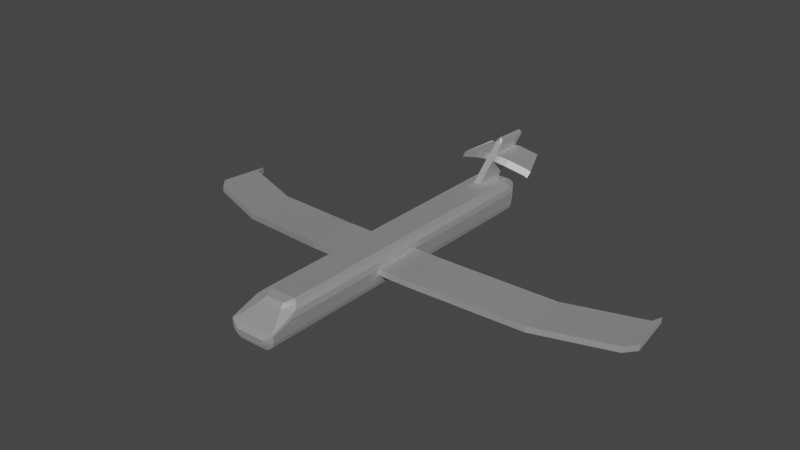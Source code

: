 # Source: plane.blend  (saved by Blender 3.4.6; exported with 4.5.12 LTS)
import bpy
from mathutils import Matrix  # noqa: F401  (used for matrix-valued properties, if any)

bpy.ops.wm.read_factory_settings(use_empty=True)
scene = bpy.context.scene
scene.name = 'Scene'

# ---- materials (node trees are filled in below, after node groups)
mat_material_001 = bpy.data.materials.new('Material.001')
mat_material_001.use_transparent_shadow = False

# ---- material node trees
mat_material_001.use_nodes = True; mat_material_001.node_tree.nodes.clear()
_N = mat_material_001.node_tree.nodes; _L = mat_material_001.node_tree.links
n0 = _N.new('ShaderNodeBsdfPrincipled'); n0.name = 'Principled BSDF'; n0.location = (10, 300)
n0.distribution = 'GGX'
n0.subsurface_method = 'RANDOM_WALK_SKIN'
n0.inputs[1].default_value = 1.0
n0.inputs[2].default_value = 0.7143
n0.inputs[3].default_value = 1.45
n0.inputs[11].default_value = 1.34
n0.inputs[20].default_value = 0.0
n0.inputs[27].default_value = (0.0, 0.0, 0.0, 1.0)
n1 = _N.new('ShaderNodeOutputMaterial'); n1.name = 'Material Output'; n1.location = (300, 300)
_L.new(n0.outputs[0], n1.inputs[0])
n1.is_active_output = True

# ---- world
world_world = bpy.data.worlds.new('World'); scene.world = world_world
world_world.use_nodes = True; world_world.node_tree.nodes.clear()
_N = world_world.node_tree.nodes; _L = world_world.node_tree.links
n0 = _N.new('ShaderNodeOutputWorld'); n0.name = 'World Output'; n0.location = (300, 300)
n1 = _N.new('ShaderNodeBackground'); n1.name = 'Background'; n1.location = (10, 300)
n1.inputs[0].default_value = (0.05088, 0.05088, 0.05088, 1.0)
_L.new(n1.outputs[0], n0.inputs[0])
n0.is_active_output = True
world_world.color = (0.05088, 0.05088, 0.05088)
world_world.use_sun_shadow = False
world_world.sun_shadow_jitter_overblur = 0.0

# ---- meshes
me_cube_001 = bpy.data.meshes.new('Cube.001')
me_cube_001.from_pydata([(0.0, -1.0, -1.0), (0.0, -1.0, 1.0), (0.0, 1.0, -1.0), (0.0, 1.0, 1.0), (2.004, -1.0, -1.0), (2.004, -1.0, 1.0), (2.004, 1.0, -1.0), (2.004, 1.0, 1.0), (0.0, -1.0, 1.287), (0.0, 1.0, 1.287), (1.698, 1.0, 1.287), (1.698, -1.0, 1.287), (0.0, -1.0, 1.504), (0.0, 1.0, 1.504), (1.283, 1.0, 1.504), (1.283, -1.0, 1.504), (0.0, 1.0, -1.287), (0.0, -1.0, -1.287), (1.688, 1.0, -1.287), (1.688, -1.0, -1.287), (0.0, 1.0, -1.484), (0.0, -1.0, -1.484), (1.283, 1.0, -1.484), (1.283, -1.0, -1.484), (2.155, 1.0, 0.5616), (2.155, 1.0, -0.5616), (2.155, -1.0, -0.5616), (2.155, -1.0, 0.5616), (0.0, 1.0, 1.0), (0.0, 1.0, -1.0), (2.004, 1.0, -1.0), (2.004, 1.0, 1.0), (0.0, 1.0, 1.287), (1.698, 1.0, 1.287), (0.0, 1.0, 1.504), (1.283, 1.0, 1.504), (1.688, 1.0, -1.287), (0.0, 1.0, -1.287), (1.283, 1.0, -1.484), (0.0, 1.0, -1.484), (2.155, 1.0, 0.5616), (2.155, 1.0, -0.5616), (0.0, 17.47, 1.0), (0.0, 17.47, -1.0), (2.004, 17.47, -1.0), (2.004, 17.47, 1.0), (0.0, 17.47, 1.287), (1.698, 17.47, 1.287), (0.0, 17.47, 1.504), (1.283, 17.47, 1.504), (1.688, 17.47, -1.287), (0.0, 17.47, -1.287), (1.283, 17.47, -1.484), (0.0, 17.47, -1.484), (2.155, 17.47, 0.5616), (2.155, 17.47, -0.5616), (0.0, 19.21, 0.6559), (0.0, 19.21, -0.4291), (1.024, 19.21, -0.4291), (1.024, 19.21, 0.6559), (0.0, 19.21, 0.8114), (0.8579, 19.21, 0.8114), (0.0, 19.21, 0.9293), (0.6327, 19.21, 0.9293), (0.8525, 19.21, -0.5846), (0.0, 19.21, -0.5846), (0.6327, 19.21, -0.6919), (0.0, 19.21, -0.6919), (1.106, 19.21, 0.418), (1.106, 19.21, -0.1913), (0.0, 20.13, 0.3219), (0.0, 20.13, -0.002798), (0.4965, 20.13, -0.002798), (0.4965, 20.13, 0.3219), (0.0, 20.13, 0.3684), (0.4467, 20.13, 0.3684), (0.0, 20.13, 0.4037), (0.3793, 20.13, 0.4037), (0.4451, 20.13, -0.04933), (0.0, 20.13, -0.04933), (0.3793, 20.13, -0.08142), (0.0, 20.13, -0.08142), (0.5208, 20.13, 0.2507), (0.5208, 20.13, 0.06836), (1.688, 15.71, -1.287), (1.698, 15.71, 1.287), (2.004, 15.71, 1.0), (1.283, 15.71, -1.484), (0.0, 15.71, -1.484), (1.283, 15.71, 1.504), (0.0, 14.45, 1.504), (0.0, 15.71, 1.0), (0.0, 15.71, -1.0), (0.0, 15.71, -1.287), (2.155, 15.71, -0.5616), (2.155, 15.71, 0.5616), (0.0, 15.71, 1.287), (2.004, 15.71, -1.0), (2.155, -1.0, 0.0), (2.155, 1.0, 0.0), (0.0, 1.0, 0.0), (0.6501, 1.0, 1.504), (0.6501, -1.0, 1.504), (0.0, -1.0, 0.0), (0.6501, 1.0, -1.484), (0.6501, -1.0, -1.484), (0.6501, 1.0, 1.504), (0.6501, 1.0, -1.484), (0.6501, 17.47, 1.504), (0.6501, 17.47, -1.484), (0.3206, 19.21, 0.9293), (0.3206, 19.21, -0.6919), (0.2516, 20.13, -0.002798), (0.2516, 20.13, 0.3219), (0.2264, 20.13, 0.3684), (0.1922, 20.13, 0.4037), (0.2256, 20.13, -0.04933), (0.1922, 20.13, -0.08142), (0.6501, 15.71, -1.484), (0.6501, 14.45, 1.504), (0.0, 18.03, 1.69), (0.0, 15.0, 1.69), (0.3322, 15.0, 1.69), (0.3322, 18.03, 1.69), (0.0, 21.21, 4.524), (0.0, 18.18, 4.524), (0.3322, 18.18, 4.524), (0.3322, 21.21, 4.524), (0.0, 21.51, 4.968), (0.0, 18.49, 5.119), (0.2766, 18.47, 4.872), (0.2766, 21.49, 4.72), (0.3322, 20.41, 3.811), (0.3322, 17.38, 3.811), (0.0, 17.38, 3.811), (0.0, 20.41, 3.811), (0.3322, 16.89, 3.377), (0.0, 16.89, 3.377), (0.3322, 19.92, 3.377), (0.0, 19.92, 3.377), (0.352, 19.92, 3.377), (0.3239, 20.4, 3.811), (0.4985, 17.38, 3.811), (0.5265, 16.89, 3.377), (0.4071, 19.92, 3.408), (0.3979, 20.4, 3.849), (0.8175, 17.4, 3.781), (0.8267, 16.92, 3.34), (0.8491, 19.98, 3.395), (0.8678, 20.45, 3.842), (1.601, 17.52, 3.628), (1.583, 17.04, 3.181), (2.521, 20.43, 2.838), (2.539, 20.91, 3.285), (3.273, 17.98, 3.071), (3.254, 17.5, 2.624), (2.497, 20.43, 2.916), (2.555, 20.89, 3.368), (3.654, 18.12, 2.825), (3.596, 17.66, 2.373), (0.0, -9.598, -1.0), (0.0, -9.598, 1.0), (2.004, -9.598, 1.0), (2.004, -9.598, -1.0), (0.0, -10.84, 1.0), (0.0, -9.598, 1.287), (1.698, -9.598, 1.287), (0.6501, -9.598, 1.504), (0.0, -9.598, 1.504), (1.283, -9.598, 1.504), (0.0, -12.8, 0.0), (1.688, -9.598, -1.287), (0.0, -9.598, -1.287), (0.6501, -9.598, -1.484), (1.283, -9.598, -1.484), (0.0, -9.598, -1.484), (2.155, -9.598, 0.5616), (2.155, -9.598, -0.5616), (0.0, 1.0, 0.0), (2.155, 1.0, 0.0), (0.0, 17.47, 0.0), (2.155, 17.47, 0.0), (0.0, 19.21, 0.1134), (1.106, 19.21, 0.1134), (0.0, 20.13, 0.1595), (0.4965, 20.13, 0.1595), (0.5208, 20.13, 0.1595), (2.155, 15.71, 0.0), (0.0, 15.71, 0.0), (0.2516, 20.13, 0.1595), (0.0, -9.598, 0.0), (2.004, -9.598, 0.0), (2.155, -9.598, 0.0), (1.016, -9.598, 0.0), (2.004, -12.79, 0.0), (2.004, -12.79, -1.0), (1.698, 3.583, 1.287), (1.688, 3.583, -1.287), (1.688, -12.79, -1.287), (0.0, -12.79, -1.0), (0.0, -12.79, -1.287), (0.6501, -12.79, -1.484), (1.283, -12.79, -1.484), (0.0, -12.79, -1.484), (2.155, -12.79, 0.0), (2.155, -12.79, -0.5616), (1.016, -12.79, -2.98e-08), (0.0, -12.79, -2.98e-08), (1.016, -10.84, 1.0), (0.8605, -10.41, 1.287), (0.0, -10.41, 1.287), (1.698, -9.836, 1.287), (2.004, -10.3, 1.0), (0.6501, -9.599, 1.504), (0.0, -9.599, 1.504), (1.283, -9.599, 1.504), (2.12, -10.84, 0.5616), (2.004, -12.8, 0.0), (2.155, -12.8, 0.0), (1.016, -12.8, 0.0), (1.31, -13.11, -0.5057), (1.31, -13.11, -0.8583), (0.9617, -13.11, -0.8583), (0.9052, -13.11, -0.9593), (1.199, -13.11, -0.9593), (0.0, -13.11, -0.8583), (0.0, -13.11, -0.9593), (0.8327, -13.11, -1.029), (1.056, -13.11, -1.029), (0.0, -13.11, -1.029), (1.363, -13.11, -0.5057), (1.363, -13.11, -0.7037), (0.9617, -13.11, -0.5057), (0.0, -13.11, -0.5057), (1.283, 3.583, -1.484), (0.0, 3.362, 1.504), (0.0, 3.583, -1.0), (2.155, 3.583, 0.5616), (0.0, 3.583, 1.287), (2.004, 3.583, 1.0), (0.0, 3.583, -1.484), (1.283, 3.583, 1.504), (0.0, 3.583, 1.0), (0.0, 3.583, -1.287), (2.155, 3.583, -0.5616), (2.004, 3.583, -1.0), (0.6501, 3.362, 1.504), (0.6501, 3.583, -1.484), (0.0, 3.583, 0.0), (2.155, 3.583, 0.0), (5.1, 1.0, 0.5616), (5.1, -1.0, 0.5616), (5.1, 3.583, 0.5616), (5.1, 1.0, 0.5616), (5.1, 1.0, 0.0), (5.1, -1.0, 0.0), (5.1, 1.0, 0.0), (5.1, 3.583, 0.0), (14.81, 3.079, -0.665), (14.81, 1.079, -0.665), (14.81, 5.662, -0.665), (14.81, 3.079, -0.665), (14.81, 3.079, -1.227), (14.81, 1.079, -1.227), (14.81, 3.079, -1.227), (14.81, 5.662, -1.227), (21.56, 5.722, -0.9803), (21.56, 3.722, -0.9803), (21.56, 8.305, -0.9803), (21.56, 5.722, -0.9803), (21.56, 5.722, -1.542), (21.56, 3.722, -1.542), (21.56, 5.722, -1.542), (21.56, 8.305, -1.542), (22.23, 6.786, -0.9947), (22.5, 4.804, -0.9669), (21.88, 9.346, -1.031), (22.23, 6.786, -0.9947), (22.2, 6.774, -1.555), (22.47, 4.793, -1.528), (22.2, 6.774, -1.555), (21.85, 9.334, -1.591)], [], [(103, 1, 3, 100), (3, 9, 32, 28), (7, 5, 27, 24), (5, 11, 166, 162), (23, 19, 171, 174), (104, 20, 39, 107), (11, 10, 14, 15), (5, 7, 10, 11), (3, 1, 8, 9), (11, 15, 169, 166), (101, 13, 12, 102), (9, 8, 12, 13), (98, 27, 176, 192), (99, 25, 41, 179), (18, 19, 23, 22), (101, 14, 35, 106), (0, 2, 16, 17), (6, 4, 19, 18), (104, 22, 23, 105), (17, 16, 20, 21), (0, 17, 172, 160), (25, 6, 30, 41), (24, 27, 251, 250), (16, 2, 29, 37), (105, 23, 174, 173), (4, 6, 25, 26), (88, 93, 51, 53), (188, 91, 42, 180), (119, 89, 49, 108), (84, 87, 52, 50), (85, 86, 45, 47), (118, 88, 53, 109), (14, 10, 33, 35), (10, 7, 31, 33), (100, 3, 28, 178), (18, 22, 38, 36), (6, 18, 36, 30), (7, 24, 40, 31), (9, 13, 34, 32), (20, 16, 37, 39), (46, 48, 62, 60), (181, 55, 69, 183), (49, 47, 61, 63), (53, 51, 65, 67), (180, 42, 56, 182), (108, 49, 63, 110), (89, 85, 47, 49), (187, 94, 55, 181), (96, 90, 48, 46), (86, 95, 54, 45), (94, 97, 44, 55), (97, 84, 50, 44), (93, 92, 43, 51), (91, 96, 46, 42), (111, 67, 81, 117), (56, 60, 74, 70), (65, 57, 71, 79), (58, 64, 78, 72), (69, 58, 72, 83), (59, 68, 82, 73), (45, 54, 68, 59), (55, 44, 58, 69), (44, 50, 64, 58), (51, 43, 57, 65), (42, 46, 60, 56), (109, 53, 67, 111), (47, 45, 59, 61), (50, 52, 66, 64), (189, 113, 73, 185), (113, 70, 74, 114), (114, 74, 76, 115), (112, 72, 78, 116), (116, 78, 80, 117), (185, 73, 82, 186), (61, 59, 73, 75), (64, 66, 80, 78), (110, 63, 77, 115), (182, 56, 70, 184), (67, 65, 79, 81), (63, 61, 75, 77), (183, 69, 83, 186), (60, 62, 76, 74), (242, 238, 96, 91), (243, 236, 92, 93), (245, 197, 84, 97), (244, 245, 97, 94), (239, 237, 95, 86), (238, 235, 90, 96), (249, 244, 94, 187), (241, 196, 85, 89), (247, 240, 88, 118), (196, 239, 86, 85), (197, 234, 87, 84), (246, 241, 89, 119), (248, 242, 91, 188), (240, 243, 93, 88), (235, 246, 119, 90), (234, 247, 118, 87), (62, 110, 115, 76), (79, 116, 117, 81), (71, 112, 116, 79), (75, 114, 115, 77), (73, 113, 114, 75), (184, 70, 113, 189), (52, 109, 111, 66), (66, 111, 117, 80), (48, 108, 110, 62), (87, 118, 109, 52), (119, 108, 123, 122), (103, 0, 160, 190), (20, 104, 105, 21), (13, 101, 106, 34), (102, 12, 168, 167), (14, 101, 102, 15), (4, 26, 177, 163), (22, 104, 107, 38), (21, 105, 173, 175), (17, 21, 175, 172), (133, 132, 127, 126), (108, 48, 120, 123), (90, 119, 122, 121), (48, 90, 121, 120), (127, 124, 128, 131), (134, 133, 126, 125), (132, 135, 124, 127), (135, 134, 125, 124), (129, 130, 131, 128), (124, 125, 129, 128), (126, 127, 131, 130), (125, 126, 130, 129), (139, 137, 134, 135), (138, 139, 135, 132), (137, 136, 133, 134), (136, 138, 140, 143), (122, 123, 138, 136), (121, 122, 136, 137), (123, 120, 139, 138), (120, 121, 137, 139), (143, 140, 144, 147), (133, 136, 143, 142), (138, 132, 141, 140), (132, 133, 142, 141), (146, 147, 151, 150), (141, 142, 146, 145), (142, 143, 147, 146), (140, 141, 145, 144), (150, 151, 155, 154), (144, 145, 149, 148), (147, 144, 148, 151), (145, 146, 150, 149), (155, 152, 156, 159), (148, 149, 153, 152), (151, 148, 152, 155), (149, 150, 154, 153), (159, 156, 157, 158), (153, 154, 158, 157), (154, 155, 159, 158), (152, 153, 157, 156), (162, 166, 211, 212), (172, 175, 203, 200), (169, 167, 213, 215), (166, 169, 215, 211), (163, 177, 205, 195), (191, 193, 206, 194), (160, 172, 200, 199), (193, 191, 217, 219), (167, 168, 214, 213), (174, 171, 198, 202), (176, 162, 212, 216), (19, 4, 163, 171), (15, 102, 167, 169), (27, 5, 162, 176), (12, 8, 165, 168), (8, 1, 161, 165), (190, 160, 199, 207), (161, 190, 170, 164), (175, 173, 201, 203), (1, 103, 190, 161), (71, 184, 189, 112), (236, 248, 188, 92), (237, 249, 187, 95), (68, 183, 186, 82), (57, 182, 184, 71), (72, 185, 186, 83), (112, 189, 185, 72), (95, 187, 181, 54), (43, 180, 182, 57), (54, 181, 183, 68), (2, 100, 178, 29), (92, 188, 180, 43), (25, 99, 98, 26), (24, 99, 179, 40), (26, 98, 192, 177), (0, 103, 100, 2), (198, 195, 221, 224), (200, 203, 229, 226), (194, 206, 232, 220), (199, 200, 226, 225), (202, 198, 224, 228), (207, 199, 225, 233), (195, 205, 231, 221), (171, 163, 195, 198), (192, 191, 194, 204), (177, 192, 204, 205), (173, 174, 202, 201), (193, 190, 207, 206), (219, 208, 164, 170), (208, 212, 211, 209), (209, 211, 215, 213), (210, 209, 213, 214), (164, 208, 209, 210), (217, 212, 208, 219), (212, 217, 218, 216), (191, 192, 218, 217), (168, 165, 210, 214), (192, 176, 216, 218), (165, 161, 164, 210), (190, 193, 219, 170), (222, 225, 226, 223), (223, 226, 229, 227), (220, 221, 231, 230), (224, 223, 227, 228), (221, 222, 223, 224), (221, 220, 232, 222), (222, 232, 233, 225), (204, 194, 220, 230), (205, 204, 230, 231), (201, 202, 228, 227), (203, 201, 227, 229), (206, 207, 233, 232), (179, 249, 257, 256), (29, 178, 248, 236), (38, 107, 247, 234), (34, 106, 246, 235), (39, 37, 243, 240), (178, 28, 242, 248), (106, 35, 241, 246), (36, 38, 234, 197), (33, 31, 239, 196), (107, 39, 240, 247), (35, 33, 196, 241), (179, 41, 244, 249), (32, 34, 235, 238), (31, 40, 237, 239), (41, 30, 245, 244), (30, 36, 197, 245), (37, 29, 236, 243), (28, 32, 238, 242), (252, 253, 261, 260), (251, 255, 263, 259), (99, 24, 250, 254), (249, 237, 252, 257), (40, 179, 256, 253), (98, 99, 254, 255), (27, 98, 255, 251), (237, 40, 253, 252), (263, 262, 270, 271), (265, 260, 268, 273), (256, 257, 265, 264), (253, 256, 264, 261), (254, 250, 258, 262), (250, 251, 259, 258), (257, 252, 260, 265), (255, 254, 262, 263), (270, 266, 274, 278), (269, 272, 280, 277), (259, 263, 271, 267), (260, 261, 269, 268), (264, 265, 273, 272), (261, 264, 272, 269), (262, 258, 266, 270), (258, 259, 267, 266), (278, 274, 275, 279), (277, 280, 281, 276), (266, 267, 275, 274), (273, 268, 276, 281), (271, 270, 278, 279), (267, 271, 279, 275), (268, 269, 277, 276), (272, 273, 281, 280)])
_uv = me_cube_001.uv_layers.new(name='UVMap')
_uv.uv.foreach_set('vector', [0.5, 0.0, 0.625, 0.0, 0.625, 0.25, 0.5, 0.25, 0.625, 0.25, 0.625, 0.25, 0.625, 0.25, 0.625, 0.25, 0.625, 0.5, 0.625, 0.75, 0.625, 0.75, 0.625, 0.5, 0.625, 0.75, 0.625, 0.75, 0.625, 0.75, 0.625, 0.75, 0.375, 0.75, 0.375, 0.75, 0.375, 0.75, 0.375, 0.75, 0.2517, 0.5, 0.125, 0.5, 0.125, 0.5, 0.2517, 0.5, 0.625, 0.75, 0.625, 0.5, 0.625, 0.5, 0.625, 0.75, 0.625, 0.75, 0.625, 0.5, 0.625, 0.5, 0.625, 0.75, 0.625, 0.25, 0.625, 0.0, 0.625, 0.0, 0.625, 0.25, 0.625, 0.75, 0.625, 0.75, 0.625, 0.75, 0.625, 0.75, 0.7483, 0.5, 0.875, 0.5, 0.875, 0.75, 0.7483, 0.75, 0.625, 0.25, 0.625, 0.0, 0.625, 0.0, 0.625, 0.25, 0.5, 0.75, 0.625, 0.75, 0.625, 0.75, 0.5, 0.75, 0.5, 0.5, 0.375, 0.5, 0.375, 0.5, 0.5, 0.5, 0.375, 0.5, 0.375, 0.75, 0.375, 0.75, 0.375, 0.5, 0.7483, 0.5, 0.625, 0.5, 0.625, 0.5, 0.7483, 0.5, 0.375, 0.0, 0.375, 0.25, 0.375, 0.25, 0.375, 0.0, 0.375, 0.5, 0.375, 0.75, 0.375, 0.75, 0.375, 0.5, 0.2517, 0.5, 0.375, 0.5, 0.375, 0.75, 0.2517, 0.75, 0.375, 0.0, 0.375, 0.25, 0.375, 0.25, 0.375, 0.0, 0.375, 0.0, 0.375, 0.0, 0.375, 0.0, 0.375, 0.0, 0.375, 0.5, 0.375, 0.5, 0.375, 0.5, 0.375, 0.5, 0.625, 0.5, 0.625, 0.75, 0.625, 0.75, 0.625, 0.5, 0.375, 0.25, 0.375, 0.25, 0.375, 0.25, 0.375, 0.25, 0.2517, 0.75, 0.375, 0.75, 0.375, 0.75, 0.2517, 0.75, 0.375, 0.75, 0.375, 0.5, 0.375, 0.5, 0.375, 0.75, 0.375, 0.25, 0.375, 0.25, 0.375, 0.25, 0.375, 0.25, 0.5, 0.25, 0.625, 0.25, 0.625, 0.25, 0.5, 0.25, 0.7483, 0.5, 0.625, 0.5, 0.625, 0.5, 0.7483, 0.5, 0.375, 0.5, 0.375, 0.5, 0.375, 0.5, 0.375, 0.5, 0.625, 0.5, 0.625, 0.5, 0.625, 0.5, 0.625, 0.5, 0.2517, 0.5, 0.125, 0.5, 0.125, 0.5, 0.2517, 0.5, 0.625, 0.5, 0.625, 0.5, 0.625, 0.5, 0.625, 0.5, 0.625, 0.5, 0.625, 0.5, 0.625, 0.5, 0.625, 0.5, 0.5, 0.25, 0.625, 0.25, 0.625, 0.25, 0.5, 0.25, 0.375, 0.5, 0.375, 0.5, 0.375, 0.5, 0.375, 0.5, 0.375, 0.5, 0.375, 0.5, 0.375, 0.5, 0.375, 0.5, 0.625, 0.5, 0.625, 0.5, 0.625, 0.5, 0.625, 0.5, 0.625, 0.25, 0.625, 0.25, 0.625, 0.25, 0.625, 0.25, 0.375, 0.25, 0.375, 0.25, 0.375, 0.25, 0.375, 0.25, 0.625, 0.25, 0.625, 0.25, 0.625, 0.25, 0.625, 0.25, 0.5, 0.5, 0.375, 0.5, 0.375, 0.5, 0.5, 0.5, 0.625, 0.5, 0.625, 0.5, 0.625, 0.5, 0.625, 0.5, 0.375, 0.25, 0.375, 0.25, 0.375, 0.25, 0.375, 0.25, 0.5, 0.25, 0.625, 0.25, 0.625, 0.25, 0.5, 0.25, 0.7483, 0.5, 0.625, 0.5, 0.625, 0.5, 0.7483, 0.5, 0.625, 0.5, 0.625, 0.5, 0.625, 0.5, 0.625, 0.5, 0.5, 0.5, 0.375, 0.5, 0.375, 0.5, 0.5, 0.5, 0.625, 0.25, 0.625, 0.25, 0.625, 0.25, 0.625, 0.25, 0.625, 0.5, 0.625, 0.5, 0.625, 0.5, 0.625, 0.5, 0.375, 0.5, 0.375, 0.5, 0.375, 0.5, 0.375, 0.5, 0.375, 0.5, 0.375, 0.5, 0.375, 0.5, 0.375, 0.5, 0.375, 0.25, 0.375, 0.25, 0.375, 0.25, 0.375, 0.25, 0.625, 0.25, 0.625, 0.25, 0.625, 0.25, 0.625, 0.25, 0.2517, 0.5, 0.125, 0.5, 0.125, 0.5, 0.2517, 0.5, 0.625, 0.25, 0.625, 0.25, 0.625, 0.25, 0.625, 0.25, 0.375, 0.25, 0.375, 0.25, 0.375, 0.25, 0.375, 0.25, 0.375, 0.5, 0.375, 0.5, 0.375, 0.5, 0.375, 0.5, 0.375, 0.5, 0.375, 0.5, 0.375, 0.5, 0.375, 0.5, 0.625, 0.5, 0.625, 0.5, 0.625, 0.5, 0.625, 0.5, 0.625, 0.5, 0.625, 0.5, 0.625, 0.5, 0.625, 0.5, 0.375, 0.5, 0.375, 0.5, 0.375, 0.5, 0.375, 0.5, 0.375, 0.5, 0.375, 0.5, 0.375, 0.5, 0.375, 0.5, 0.375, 0.25, 0.375, 0.25, 0.375, 0.25, 0.375, 0.25, 0.625, 0.25, 0.625, 0.25, 0.625, 0.25, 0.625, 0.25, 0.2517, 0.5, 0.125, 0.5, 0.125, 0.5, 0.2517, 0.5, 0.625, 0.5, 0.625, 0.5, 0.625, 0.5, 0.625, 0.5, 0.375, 0.5, 0.375, 0.5, 0.375, 0.5, 0.375, 0.5, 0.5, 0.3767, 0.625, 0.3767, 0.625, 0.5, 0.5, 0.5, 0.625, 0.3767, 0.625, 0.25, 0.625, 0.25, 0.625, 0.3767, 0.625, 0.3767, 0.625, 0.25, 0.625, 0.25, 0.625, 0.3767, 0.375, 0.3767, 0.375, 0.5, 0.375, 0.5, 0.375, 0.3767, 0.375, 0.3767, 0.375, 0.5, 0.375, 0.5, 0.375, 0.3767, 0.5, 0.5, 0.625, 0.5, 0.625, 0.5, 0.5, 0.5, 0.625, 0.5, 0.625, 0.5, 0.625, 0.5, 0.625, 0.5, 0.375, 0.5, 0.375, 0.5, 0.375, 0.5, 0.375, 0.5, 0.7483, 0.5, 0.625, 0.5, 0.625, 0.5, 0.7483, 0.5, 0.5, 0.25, 0.625, 0.25, 0.625, 0.25, 0.5, 0.25, 0.375, 0.25, 0.375, 0.25, 0.375, 0.25, 0.375, 0.25, 0.625, 0.5, 0.625, 0.5, 0.625, 0.5, 0.625, 0.5, 0.5, 0.5, 0.375, 0.5, 0.375, 0.5, 0.5, 0.5, 0.625, 0.25, 0.625, 0.25, 0.625, 0.25, 0.625, 0.25, 0.625, 0.25, 0.625, 0.25, 0.625, 0.25, 0.625, 0.25, 0.375, 0.25, 0.375, 0.25, 0.375, 0.25, 0.375, 0.25, 0.375, 0.5, 0.375, 0.5, 0.375, 0.5, 0.375, 0.5, 0.375, 0.5, 0.375, 0.5, 0.375, 0.5, 0.375, 0.5, 0.625, 0.5, 0.625, 0.5, 0.625, 0.5, 0.625, 0.5, 0.625, 0.25, 0.625, 0.25, 0.625, 0.25, 0.625, 0.25, 0.5, 0.5, 0.375, 0.5, 0.375, 0.5, 0.5, 0.5, 0.625, 0.5, 0.625, 0.5, 0.625, 0.5, 0.625, 0.5, 0.2517, 0.5, 0.125, 0.5, 0.125, 0.5, 0.2517, 0.5, 0.625, 0.5, 0.625, 0.5, 0.625, 0.5, 0.625, 0.5, 0.375, 0.5, 0.375, 0.5, 0.375, 0.5, 0.375, 0.5, 0.7483, 0.5, 0.625, 0.5, 0.625, 0.5, 0.7483, 0.5, 0.5, 0.25, 0.625, 0.25, 0.625, 0.25, 0.5, 0.25, 0.375, 0.25, 0.375, 0.25, 0.375, 0.25, 0.375, 0.25, 0.875, 0.5, 0.7483, 0.5, 0.7483, 0.5, 0.875, 0.5, 0.375, 0.5, 0.2517, 0.5, 0.2517, 0.5, 0.375, 0.5, 0.875, 0.5, 0.7483, 0.5, 0.7483, 0.5, 0.875, 0.5, 0.375, 0.25, 0.375, 0.3767, 0.375, 0.3767, 0.375, 0.25, 0.375, 0.25, 0.375, 0.3767, 0.375, 0.3767, 0.375, 0.25, 0.625, 0.5, 0.625, 0.3767, 0.625, 0.3767, 0.625, 0.5, 0.625, 0.5, 0.625, 0.3767, 0.625, 0.3767, 0.625, 0.5, 0.5, 0.25, 0.625, 0.25, 0.625, 0.3767, 0.5, 0.3767, 0.375, 0.5, 0.2517, 0.5, 0.2517, 0.5, 0.375, 0.5, 0.375, 0.5, 0.2517, 0.5, 0.2517, 0.5, 0.375, 0.5, 0.875, 0.5, 0.7483, 0.5, 0.7483, 0.5, 0.875, 0.5, 0.375, 0.5, 0.2517, 0.5, 0.2517, 0.5, 0.375, 0.5, 0.7483, 0.5, 0.7483, 0.5, 0.7483, 0.5, 0.7483, 0.5, 0.5, 0.0, 0.375, 0.0, 0.375, 0.0, 0.5, 0.0, 0.125, 0.5, 0.2517, 0.5, 0.2517, 0.75, 0.125, 0.75, 0.875, 0.5, 0.7483, 0.5, 0.7483, 0.5, 0.875, 0.5, 0.7483, 0.75, 0.875, 0.75, 0.875, 0.75, 0.7483, 0.75, 0.625, 0.5, 0.7483, 0.5, 0.7483, 0.75, 0.625, 0.75, 0.375, 0.75, 0.375, 0.75, 0.375, 0.75, 0.375, 0.75, 0.375, 0.5, 0.2517, 0.5, 0.2517, 0.5, 0.375, 0.5, 0.125, 0.75, 0.2517, 0.75, 0.2517, 0.75, 0.125, 0.75, 0.375, 0.0, 0.375, 0.0, 0.375, 0.0, 0.375, 0.0, 0.7483, 0.5, 0.7483, 0.5, 0.7483, 0.5, 0.7483, 0.5, 0.7483, 0.5, 0.875, 0.5, 0.875, 0.5, 0.7483, 0.5, 0.875, 0.5, 0.7483, 0.5, 0.7483, 0.5, 0.875, 0.5, 0.625, 0.25, 0.625, 0.25, 0.625, 0.25, 0.625, 0.25, 0.7483, 0.5, 0.875, 0.5, 0.875, 0.5, 0.7483, 0.5, 0.875, 0.5, 0.7483, 0.5, 0.7483, 0.5, 0.875, 0.5, 0.7483, 0.5, 0.875, 0.5, 0.875, 0.5, 0.7483, 0.5, 0.625, 0.25, 0.625, 0.25, 0.625, 0.25, 0.625, 0.25, 0.875, 0.5, 0.7483, 0.5, 0.7483, 0.5, 0.875, 0.5, 0.625, 0.25, 0.625, 0.25, 0.625, 0.25, 0.625, 0.25, 0.7483, 0.5, 0.7483, 0.5, 0.7483, 0.5, 0.7483, 0.5, 0.875, 0.5, 0.7483, 0.5, 0.7483, 0.5, 0.875, 0.5, 0.625, 0.25, 0.625, 0.25, 0.625, 0.25, 0.625, 0.25, 0.7483, 0.5, 0.875, 0.5, 0.875, 0.5, 0.7483, 0.5, 0.875, 0.5, 0.7483, 0.5, 0.7483, 0.5, 0.875, 0.5, 0.7483, 0.5, 0.7483, 0.5, 0.7483, 0.5, 0.7483, 0.5, 0.7483, 0.5, 0.7483, 0.5, 0.7483, 0.5, 0.7483, 0.5, 0.875, 0.5, 0.7483, 0.5, 0.7483, 0.5, 0.875, 0.5, 0.7483, 0.5, 0.875, 0.5, 0.875, 0.5, 0.7483, 0.5, 0.625, 0.25, 0.625, 0.25, 0.625, 0.25, 0.625, 0.25, 0.7483, 0.5, 0.7483, 0.5, 0.7483, 0.5, 0.7483, 0.5, 0.7483, 0.5, 0.7483, 0.5, 0.7483, 0.5, 0.7483, 0.5, 0.7483, 0.5, 0.7483, 0.5, 0.7483, 0.5, 0.7483, 0.5, 0.7483, 0.5, 0.7483, 0.5, 0.7483, 0.5, 0.7483, 0.5, 0.7483, 0.5, 0.7483, 0.5, 0.7483, 0.5, 0.7483, 0.5, 0.7483, 0.5, 0.7483, 0.5, 0.7483, 0.5, 0.7483, 0.5, 0.7483, 0.5, 0.7483, 0.5, 0.7483, 0.5, 0.7483, 0.5, 0.7483, 0.5, 0.7483, 0.5, 0.7483, 0.5, 0.7483, 0.5, 0.7483, 0.5, 0.7483, 0.5, 0.7483, 0.5, 0.7483, 0.5, 0.7483, 0.5, 0.7483, 0.5, 0.7483, 0.5, 0.7483, 0.5, 0.7483, 0.5, 0.7483, 0.5, 0.7483, 0.5, 0.7483, 0.5, 0.7483, 0.5, 0.7483, 0.5, 0.7483, 0.5, 0.7483, 0.5, 0.7483, 0.5, 0.7483, 0.5, 0.7483, 0.5, 0.7483, 0.5, 0.7483, 0.5, 0.7483, 0.5, 0.7483, 0.5, 0.7483, 0.5, 0.7483, 0.5, 0.7483, 0.5, 0.7483, 0.5, 0.7483, 0.5, 0.7483, 0.5, 0.7483, 0.5, 0.7483, 0.5, 0.7483, 0.5, 0.7483, 0.5, 0.7483, 0.5, 0.7483, 0.5, 0.7483, 0.5, 0.7483, 0.5, 0.7483, 0.5, 0.7483, 0.5, 0.7483, 0.5, 0.7483, 0.5, 0.7483, 0.5, 0.7483, 0.5, 0.7483, 0.5, 0.7483, 0.5, 0.7483, 0.5, 0.7483, 0.5, 0.7483, 0.5, 0.625, 0.75, 0.625, 0.75, 0.625, 0.75, 0.625, 0.75, 0.375, 0.0, 0.375, 0.0, 0.375, 0.0, 0.375, 0.0, 0.625, 0.75, 0.7483, 0.75, 0.7483, 0.75, 0.625, 0.75, 0.625, 0.75, 0.625, 0.75, 0.625, 0.75, 0.625, 0.75, 0.375, 0.75, 0.375, 0.75, 0.375, 0.75, 0.375, 0.75, 0.5, 0.75, 0.5, 0.8733, 0.5, 0.8733, 0.5, 0.75, 0.375, 0.0, 0.375, 0.0, 0.375, 0.0, 0.375, 0.0, 0.5, 0.8733, 0.5, 0.75, 0.5, 0.75, 0.5, 0.8733, 0.7483, 0.75, 0.875, 0.75, 0.875, 0.75, 0.7483, 0.75, 0.375, 0.75, 0.375, 0.75, 0.375, 0.75, 0.375, 0.75, 0.625, 0.75, 0.625, 0.75, 0.625, 0.75, 0.625, 0.75, 0.375, 0.75, 0.375, 0.75, 0.375, 0.75, 0.375, 0.75, 0.625, 0.75, 0.7483, 0.75, 0.7483, 0.75, 0.625, 0.75, 0.625, 0.75, 0.625, 0.75, 0.625, 0.75, 0.625, 0.75, 0.625, 0.0, 0.625, 0.0, 0.625, 0.0, 0.625, 0.0, 0.625, 0.0, 0.625, 0.0, 0.625, 0.0, 0.625, 0.0, 0.5, 0.0, 0.375, 0.0, 0.375, 0.0, 0.5, 0.0, 0.625, 0.0, 0.5, 0.0, 0.5, 0.0, 0.625, 0.0, 0.125, 0.75, 0.2517, 0.75, 0.2517, 0.75, 0.125, 0.75, 0.625, 0.0, 0.5, 0.0, 0.5, 0.0, 0.625, 0.0, 0.375, 0.25, 0.5, 0.25, 0.5, 0.3767, 0.375, 0.3767, 0.375, 0.25, 0.5, 0.25, 0.5, 0.25, 0.375, 0.25, 0.625, 0.5, 0.5, 0.5, 0.5, 0.5, 0.625, 0.5, 0.625, 0.5, 0.5, 0.5, 0.5, 0.5, 0.625, 0.5, 0.375, 0.25, 0.5, 0.25, 0.5, 0.25, 0.375, 0.25, 0.375, 0.5, 0.5, 0.5, 0.5, 0.5, 0.375, 0.5, 0.375, 0.3767, 0.5, 0.3767, 0.5, 0.5, 0.375, 0.5, 0.625, 0.5, 0.5, 0.5, 0.5, 0.5, 0.625, 0.5, 0.375, 0.25, 0.5, 0.25, 0.5, 0.25, 0.375, 0.25, 0.625, 0.5, 0.5, 0.5, 0.5, 0.5, 0.625, 0.5, 0.375, 0.25, 0.5, 0.25, 0.5, 0.25, 0.375, 0.25, 0.375, 0.25, 0.5, 0.25, 0.5, 0.25, 0.375, 0.25, 0.375, 0.5, 0.5, 0.5, 0.5, 0.75, 0.375, 0.75, 0.625, 0.5, 0.5, 0.5, 0.5, 0.5, 0.625, 0.5, 0.375, 0.75, 0.5, 0.75, 0.5, 0.75, 0.375, 0.75, 0.375, 0.0, 0.5, 0.0, 0.5, 0.25, 0.375, 0.25, 0.375, 0.75, 0.375, 0.75, 0.375, 0.75, 0.375, 0.75, 0.375, 0.0, 0.375, 0.0, 0.375, 0.0, 0.375, 0.0, 0.5, 0.75, 0.5, 0.8733, 0.5, 0.8733, 0.5, 0.75, 0.375, 0.0, 0.375, 0.0, 0.375, 0.0, 0.375, 0.0, 0.375, 0.75, 0.375, 0.75, 0.375, 0.75, 0.375, 0.75, 0.5, 0.0, 0.375, 0.0, 0.375, 0.0, 0.5, 0.0, 0.375, 0.75, 0.375, 0.75, 0.375, 0.75, 0.375, 0.75, 0.375, 0.75, 0.375, 0.75, 0.375, 0.75, 0.375, 0.75, 0.5, 0.75, 0.5, 0.75, 0.5, 0.75, 0.5, 0.75, 0.375, 0.75, 0.5, 0.75, 0.5, 0.75, 0.375, 0.75, 0.2517, 0.75, 0.375, 0.75, 0.375, 0.75, 0.2517, 0.75, 0.5, 0.8733, 0.5, 1.0, 0.5, 1.0, 0.5, 0.8733, 0.5, 0.8733, 0.625, 0.8733, 0.625, 1.0, 0.5, 1.0, 0.625, 0.8733, 0.625, 0.75, 0.625, 0.75, 0.625, 0.8733, 0.625, 0.8733, 0.625, 0.75, 0.625, 0.75, 0.625, 0.8733, 0.625, 1.0, 0.625, 0.8733, 0.625, 0.8733, 0.625, 1.0, 0.625, 1.0, 0.625, 0.8733, 0.625, 0.8733, 0.625, 1.0, 0.5, 0.75, 0.625, 0.75, 0.625, 0.8733, 0.5, 0.8733, 0.625, 0.75, 0.5, 0.75, 0.5, 0.75, 0.625, 0.75, 0.5, 0.75, 0.5, 0.75, 0.5, 0.75, 0.5, 0.75, 0.625, 0.0, 0.625, 0.0, 0.625, 0.0, 0.625, 0.0, 0.5, 0.75, 0.625, 0.75, 0.625, 0.75, 0.5, 0.75, 0.625, 0.0, 0.625, 0.0, 0.625, 0.0, 0.625, 0.0, 0.5, 1.0, 0.5, 0.8733, 0.5, 0.8733, 0.5, 1.0, 0.375, 0.8733, 0.375, 1.0, 0.375, 1.0, 0.375, 0.8733, 0.375, 0.8733, 0.375, 1.0, 0.375, 1.0, 0.375, 0.8733, 0.5, 0.75, 0.375, 0.75, 0.375, 0.75, 0.5, 0.75, 0.375, 0.75, 0.375, 0.8733, 0.375, 0.8733, 0.375, 0.75, 0.375, 0.75, 0.375, 0.8733, 0.375, 0.8733, 0.375, 0.75, 0.375, 0.75, 0.5, 0.75, 0.5, 0.8733, 0.375, 0.8733, 0.375, 0.8733, 0.5, 0.8733, 0.5, 1.0, 0.375, 1.0, 0.5, 0.75, 0.5, 0.75, 0.5, 0.75, 0.5, 0.75, 0.375, 0.75, 0.5, 0.75, 0.5, 0.75, 0.375, 0.75, 0.2517, 0.75, 0.375, 0.75, 0.375, 0.75, 0.2517, 0.75, 0.125, 0.75, 0.2517, 0.75, 0.2517, 0.75, 0.125, 0.75, 0.5, 0.8733, 0.5, 1.0, 0.5, 1.0, 0.5, 0.8733, 0.5, 0.5, 0.5, 0.5, 0.5, 0.5, 0.5, 0.5, 0.375, 0.25, 0.5, 0.25, 0.5, 0.25, 0.375, 0.25, 0.375, 0.5, 0.2517, 0.5, 0.2517, 0.5, 0.375, 0.5, 0.875, 0.5, 0.7483, 0.5, 0.7483, 0.5, 0.875, 0.5, 0.375, 0.25, 0.375, 0.25, 0.375, 0.25, 0.375, 0.25, 0.5, 0.25, 0.625, 0.25, 0.625, 0.25, 0.5, 0.25, 0.7483, 0.5, 0.625, 0.5, 0.625, 0.5, 0.7483, 0.5, 0.375, 0.5, 0.375, 0.5, 0.375, 0.5, 0.375, 0.5, 0.625, 0.5, 0.625, 0.5, 0.625, 0.5, 0.625, 0.5, 0.2517, 0.5, 0.125, 0.5, 0.125, 0.5, 0.2517, 0.5, 0.625, 0.5, 0.625, 0.5, 0.625, 0.5, 0.625, 0.5, 0.5, 0.5, 0.375, 0.5, 0.375, 0.5, 0.5, 0.5, 0.625, 0.25, 0.625, 0.25, 0.625, 0.25, 0.625, 0.25, 0.625, 0.5, 0.625, 0.5, 0.625, 0.5, 0.625, 0.5, 0.375, 0.5, 0.375, 0.5, 0.375, 0.5, 0.375, 0.5, 0.375, 0.5, 0.375, 0.5, 0.375, 0.5, 0.375, 0.5, 0.375, 0.25, 0.375, 0.25, 0.375, 0.25, 0.375, 0.25, 0.625, 0.25, 0.625, 0.25, 0.625, 0.25, 0.625, 0.25, 0.625, 0.5, 0.625, 0.5, 0.625, 0.5, 0.625, 0.5, 0.625, 0.75, 0.5, 0.75, 0.5, 0.75, 0.625, 0.75, 0.5, 0.5, 0.625, 0.5, 0.625, 0.5, 0.5, 0.5, 0.5, 0.5, 0.625, 0.5, 0.625, 0.5, 0.5, 0.5, 0.625, 0.5, 0.5, 0.5, 0.5, 0.5, 0.625, 0.5, 0.5, 0.75, 0.5, 0.5, 0.5, 0.5, 0.5, 0.75, 0.625, 0.75, 0.5, 0.75, 0.5, 0.75, 0.625, 0.75, 0.625, 0.5, 0.625, 0.5, 0.625, 0.5, 0.625, 0.5, 0.5, 0.75, 0.5, 0.5, 0.5, 0.5, 0.5, 0.75, 0.5, 0.5, 0.625, 0.5, 0.625, 0.5, 0.5, 0.5, 0.5, 0.5, 0.5, 0.5, 0.5, 0.5, 0.5, 0.5, 0.625, 0.5, 0.5, 0.5, 0.5, 0.5, 0.625, 0.5, 0.5, 0.5, 0.625, 0.5, 0.625, 0.5, 0.5, 0.5, 0.625, 0.5, 0.625, 0.75, 0.625, 0.75, 0.625, 0.5, 0.5, 0.5, 0.625, 0.5, 0.625, 0.5, 0.5, 0.5, 0.5, 0.75, 0.5, 0.5, 0.5, 0.5, 0.5, 0.75, 0.5, 0.5, 0.625, 0.5, 0.625, 0.5, 0.5, 0.5, 0.625, 0.5, 0.5, 0.5, 0.5, 0.5, 0.625, 0.5, 0.625, 0.75, 0.5, 0.75, 0.5, 0.75, 0.625, 0.75, 0.625, 0.5, 0.625, 0.5, 0.625, 0.5, 0.625, 0.5, 0.5, 0.5, 0.5, 0.5, 0.5, 0.5, 0.5, 0.5, 0.625, 0.5, 0.5, 0.5, 0.5, 0.5, 0.625, 0.5, 0.5, 0.5, 0.625, 0.5, 0.625, 0.5, 0.5, 0.5, 0.625, 0.5, 0.625, 0.75, 0.625, 0.75, 0.625, 0.5, 0.5, 0.5, 0.625, 0.5, 0.625, 0.75, 0.5, 0.75, 0.625, 0.5, 0.5, 0.5, 0.5, 0.5, 0.625, 0.5, 0.625, 0.5, 0.625, 0.75, 0.625, 0.75, 0.625, 0.5, 0.5, 0.5, 0.625, 0.5, 0.625, 0.5, 0.5, 0.5, 0.5, 0.75, 0.5, 0.5, 0.5, 0.5, 0.5, 0.75, 0.625, 0.75, 0.5, 0.75, 0.5, 0.75, 0.625, 0.75, 0.625, 0.5, 0.625, 0.5, 0.625, 0.5, 0.625, 0.5, 0.5, 0.5, 0.5, 0.5, 0.5, 0.5, 0.5, 0.5])
me_cube_001.materials.append(mat_material_001)
me_cube_001.update()

# ---- objects
ob_cube = bpy.data.objects.new('Cube', me_cube_001)

# ---- transforms, parenting, visibility, modifiers, constraints
ob_cube.location = (0.0, 0.0, 0.0)
_m = ob_cube.modifiers.new('Mirror', 'MIRROR')
_m.use_clip = True
_m = ob_cube.modifiers.new('Subdivision', 'SUBSURF')
_m.levels = 0
_m.render_levels = 0

# ---- collection membership
scene.collection.objects.link(ob_cube)

# ---- scene / render settings (as saved in the file)
scene.frame_start = 1; scene.frame_end = 250; scene.frame_set(1)
scene.render.engine = 'BLENDER_EEVEE_NEXT'
scene.cycles.sampling_pattern = 'TABULATED_SOBOL'
scene.cycles.use_light_tree = False
scene.view_settings.view_transform = 'Filmic'
bpy.context.view_layer.update()

# ---- added for rendering (the .blend has no active camera and no usable light): camera, sun
cam_auto = bpy.data.cameras.new('AutoCamera')
cam_auto.lens = 50.0
cam_auto.sensor_width = 36.0
cam_auto.clip_end = 1000.0
ob_auto_camera = bpy.data.objects.new('AutoCamera', cam_auto)
scene.collection.objects.link(ob_auto_camera)
ob_auto_camera.location = (52.8913, -59.266, 44.0769)
ob_auto_camera.rotation_euler = (1.09748, -7.21219e-08, 0.694738)
scene.camera = ob_auto_camera
light_auto_sun = bpy.data.lights.new('AutoSun', 'SUN')
light_auto_sun.energy = 3.0
light_auto_sun.angle = 0.0523599
ob_auto_sun = bpy.data.objects.new('AutoSun', light_auto_sun)
scene.collection.objects.link(ob_auto_sun)
ob_auto_sun.rotation_euler = (0.872665, 0.174533, 0.523599)
bpy.context.view_layer.update()
